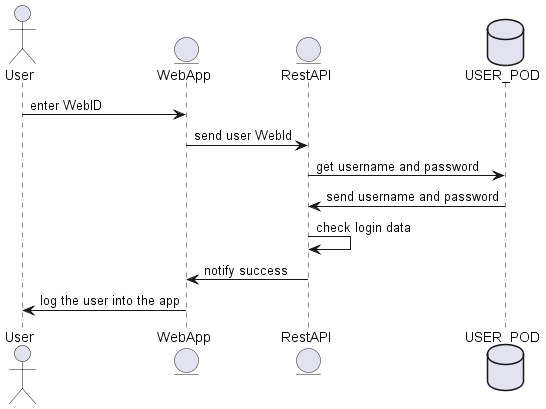

The diagram above was rendered by PlantUML. Its source (embedded in the PNG):
@startuml
actor User
entity EntityWeb as "WebApp"
entity EntityRest as "RestAPI"
database Pod as "USER_POD"

User -> EntityWeb: enter WebID
EntityWeb -> EntityRest: send user WebId
EntityRest -> Pod: get username and password
Pod -> EntityRest: send username and password
EntityRest -> EntityRest: check login data
EntityRest -> EntityWeb: notify success
EntityWeb -> User: log the user into the app
@enduml